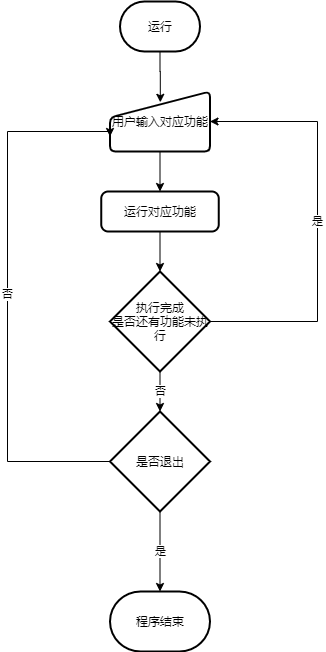

The diagram above was exported from draw.io. Its source (the exported page's mxGraphModel, read from the mxfile embedded in the PNG):
<mxGraphModel dx="780" dy="343" grid="1" gridSize="10" guides="1" tooltips="1" connect="1" arrows="1" fold="1" page="1" pageScale="1" pageWidth="827" pageHeight="1169" math="0" shadow="0">
  <root>
    <mxCell id="0" />
    <mxCell id="1" parent="0" />
    <mxCell id="8" style="edgeStyle=orthogonalEdgeStyle;rounded=0;orthogonalLoop=1;jettySize=auto;html=1;exitX=0.5;exitY=1;exitDx=0;exitDy=0;exitPerimeter=0;entryX=0.503;entryY=0.18;entryDx=0;entryDy=0;entryPerimeter=0;" parent="1" source="2" target="7" edge="1">
      <mxGeometry relative="1" as="geometry" />
    </mxCell>
    <mxCell id="2" value="运行" style="strokeWidth=2;html=1;shape=mxgraph.flowchart.terminator;whiteSpace=wrap;" parent="1" vertex="1">
      <mxGeometry x="192.5" y="80" width="80" height="50" as="geometry" />
    </mxCell>
    <mxCell id="9" style="edgeStyle=orthogonalEdgeStyle;rounded=0;orthogonalLoop=1;jettySize=auto;html=1;exitX=0.5;exitY=1;exitDx=0;exitDy=0;entryX=0.5;entryY=0;entryDx=0;entryDy=0;" parent="1" source="7" target="12" edge="1">
      <mxGeometry relative="1" as="geometry">
        <mxPoint x="232.5" y="250" as="targetPoint" />
      </mxGeometry>
    </mxCell>
    <mxCell id="7" value="用户输入对应功能" style="html=1;strokeWidth=2;shape=manualInput;whiteSpace=wrap;rounded=1;size=26;arcSize=11;" parent="1" vertex="1">
      <mxGeometry x="182.5" y="170" width="100" height="60" as="geometry" />
    </mxCell>
    <mxCell id="14" style="edgeStyle=orthogonalEdgeStyle;rounded=0;orthogonalLoop=1;jettySize=auto;html=1;exitX=0.5;exitY=1;exitDx=0;exitDy=0;entryX=0.5;entryY=0;entryDx=0;entryDy=0;entryPerimeter=0;" parent="1" source="12" target="13" edge="1">
      <mxGeometry relative="1" as="geometry" />
    </mxCell>
    <mxCell id="12" value="运行对应功能" style="rounded=1;whiteSpace=wrap;html=1;absoluteArcSize=1;arcSize=14;strokeWidth=2;" parent="1" vertex="1">
      <mxGeometry x="173.75" y="270" width="117.5" height="40" as="geometry" />
    </mxCell>
    <mxCell id="18" value="否" style="edgeStyle=orthogonalEdgeStyle;rounded=0;orthogonalLoop=1;jettySize=auto;html=1;exitX=0.5;exitY=1;exitDx=0;exitDy=0;exitPerimeter=0;entryX=0.5;entryY=0;entryDx=0;entryDy=0;entryPerimeter=0;" parent="1" source="13" target="17" edge="1">
      <mxGeometry relative="1" as="geometry">
        <mxPoint x="231" y="580" as="targetPoint" />
      </mxGeometry>
    </mxCell>
    <mxCell id="13" value="执行完成&lt;br&gt;是否还有功能未执行" style="strokeWidth=2;html=1;shape=mxgraph.flowchart.decision;whiteSpace=wrap;" parent="1" vertex="1">
      <mxGeometry x="182.5" y="350" width="100" height="100" as="geometry" />
    </mxCell>
    <mxCell id="15" value="是" style="edgeStyle=orthogonalEdgeStyle;rounded=0;orthogonalLoop=1;jettySize=auto;html=1;exitX=1;exitY=0.5;exitDx=0;exitDy=0;exitPerimeter=0;entryX=1;entryY=0.5;entryDx=0;entryDy=0;" parent="1" source="13" target="7" edge="1">
      <mxGeometry relative="1" as="geometry">
        <Array as="points">
          <mxPoint x="390" y="400" />
          <mxPoint x="390" y="200" />
        </Array>
      </mxGeometry>
    </mxCell>
    <mxCell id="21" value="是" style="edgeStyle=orthogonalEdgeStyle;rounded=0;orthogonalLoop=1;jettySize=auto;html=1;exitX=0.5;exitY=1;exitDx=0;exitDy=0;exitPerimeter=0;entryX=0.5;entryY=0;entryDx=0;entryDy=0;entryPerimeter=0;" parent="1" source="17" target="20" edge="1">
      <mxGeometry relative="1" as="geometry" />
    </mxCell>
    <mxCell id="17" value="是否退出" style="strokeWidth=2;html=1;shape=mxgraph.flowchart.decision;whiteSpace=wrap;" parent="1" vertex="1">
      <mxGeometry x="182.5" y="490" width="100" height="100" as="geometry" />
    </mxCell>
    <mxCell id="22" value="否" style="edgeStyle=orthogonalEdgeStyle;rounded=0;orthogonalLoop=1;jettySize=auto;html=1;exitX=0;exitY=0.5;exitDx=0;exitDy=0;exitPerimeter=0;entryX=0;entryY=0.75;entryDx=0;entryDy=0;" parent="1" source="17" target="7" edge="1">
      <mxGeometry relative="1" as="geometry">
        <Array as="points">
          <mxPoint x="80" y="540" />
          <mxPoint x="80" y="210" />
          <mxPoint x="183" y="210" />
        </Array>
      </mxGeometry>
    </mxCell>
    <mxCell id="20" value="程序结束" style="strokeWidth=2;html=1;shape=mxgraph.flowchart.terminator;whiteSpace=wrap;" parent="1" vertex="1">
      <mxGeometry x="182.5" y="670" width="100" height="60" as="geometry" />
    </mxCell>
  </root>
</mxGraphModel>